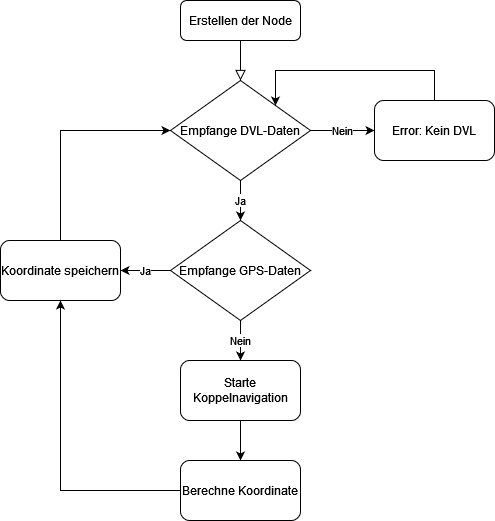

The diagram above was exported from draw.io. Its source (the exported page's mxGraphModel, read from the mxfile embedded in the PNG):
<mxGraphModel dx="1434" dy="754" grid="1" gridSize="10" guides="1" tooltips="1" connect="1" arrows="1" fold="1" page="1" pageScale="1" pageWidth="827" pageHeight="1169" math="0" shadow="0">
  <root>
    <mxCell id="WIyWlLk6GJQsqaUBKTNV-0" />
    <mxCell id="WIyWlLk6GJQsqaUBKTNV-1" parent="WIyWlLk6GJQsqaUBKTNV-0" />
    <mxCell id="WIyWlLk6GJQsqaUBKTNV-2" value="" style="rounded=0;html=1;jettySize=auto;orthogonalLoop=1;fontSize=11;endArrow=block;endFill=0;endSize=8;strokeWidth=1;shadow=0;labelBackgroundColor=none;edgeStyle=orthogonalEdgeStyle;entryX=0.5;entryY=0;entryDx=0;entryDy=0;" parent="WIyWlLk6GJQsqaUBKTNV-1" source="WIyWlLk6GJQsqaUBKTNV-3" target="PbdUBmrrULPhZAckH7Dy-1" edge="1">
      <mxGeometry relative="1" as="geometry">
        <mxPoint x="400" y="160" as="targetPoint" />
      </mxGeometry>
    </mxCell>
    <mxCell id="WIyWlLk6GJQsqaUBKTNV-3" value="Erstellen der Node" style="rounded=1;whiteSpace=wrap;html=1;fontSize=12;glass=0;strokeWidth=1;shadow=0;" parent="WIyWlLk6GJQsqaUBKTNV-1" vertex="1">
      <mxGeometry x="340" y="70" width="120" height="40" as="geometry" />
    </mxCell>
    <mxCell id="PbdUBmrrULPhZAckH7Dy-3" value="Ja" style="edgeStyle=orthogonalEdgeStyle;rounded=0;orthogonalLoop=1;jettySize=auto;html=1;exitX=0.5;exitY=1;exitDx=0;exitDy=0;entryX=0.5;entryY=0;entryDx=0;entryDy=0;" edge="1" parent="WIyWlLk6GJQsqaUBKTNV-1" source="PbdUBmrrULPhZAckH7Dy-1" target="PbdUBmrrULPhZAckH7Dy-2">
      <mxGeometry relative="1" as="geometry" />
    </mxCell>
    <mxCell id="PbdUBmrrULPhZAckH7Dy-5" value="Nein" style="edgeStyle=orthogonalEdgeStyle;rounded=0;orthogonalLoop=1;jettySize=auto;html=1;entryX=0;entryY=0.5;entryDx=0;entryDy=0;" edge="1" parent="WIyWlLk6GJQsqaUBKTNV-1" source="PbdUBmrrULPhZAckH7Dy-1" target="PbdUBmrrULPhZAckH7Dy-4">
      <mxGeometry relative="1" as="geometry">
        <Array as="points">
          <mxPoint x="510" y="200" />
        </Array>
      </mxGeometry>
    </mxCell>
    <mxCell id="PbdUBmrrULPhZAckH7Dy-1" value="Empfange DVL-Daten" style="rhombus;whiteSpace=wrap;html=1;" vertex="1" parent="WIyWlLk6GJQsqaUBKTNV-1">
      <mxGeometry x="330" y="150" width="140" height="100" as="geometry" />
    </mxCell>
    <mxCell id="PbdUBmrrULPhZAckH7Dy-7" value="Ja" style="edgeStyle=orthogonalEdgeStyle;rounded=0;orthogonalLoop=1;jettySize=auto;html=1;entryX=1;entryY=0.5;entryDx=0;entryDy=0;" edge="1" parent="WIyWlLk6GJQsqaUBKTNV-1" source="PbdUBmrrULPhZAckH7Dy-2" target="PbdUBmrrULPhZAckH7Dy-6">
      <mxGeometry relative="1" as="geometry" />
    </mxCell>
    <mxCell id="PbdUBmrrULPhZAckH7Dy-9" value="Nein" style="edgeStyle=orthogonalEdgeStyle;rounded=0;orthogonalLoop=1;jettySize=auto;html=1;entryX=0.5;entryY=0;entryDx=0;entryDy=0;" edge="1" parent="WIyWlLk6GJQsqaUBKTNV-1" source="PbdUBmrrULPhZAckH7Dy-2" target="PbdUBmrrULPhZAckH7Dy-8">
      <mxGeometry relative="1" as="geometry" />
    </mxCell>
    <mxCell id="PbdUBmrrULPhZAckH7Dy-2" value="Empfange GPS-Daten" style="rhombus;whiteSpace=wrap;html=1;" vertex="1" parent="WIyWlLk6GJQsqaUBKTNV-1">
      <mxGeometry x="330" y="290" width="140" height="100" as="geometry" />
    </mxCell>
    <mxCell id="PbdUBmrrULPhZAckH7Dy-15" style="edgeStyle=orthogonalEdgeStyle;rounded=0;orthogonalLoop=1;jettySize=auto;html=1;entryX=1;entryY=0;entryDx=0;entryDy=0;" edge="1" parent="WIyWlLk6GJQsqaUBKTNV-1" source="PbdUBmrrULPhZAckH7Dy-4" target="PbdUBmrrULPhZAckH7Dy-1">
      <mxGeometry relative="1" as="geometry">
        <Array as="points">
          <mxPoint x="594" y="140" />
          <mxPoint x="435" y="140" />
        </Array>
      </mxGeometry>
    </mxCell>
    <mxCell id="PbdUBmrrULPhZAckH7Dy-4" value="Error: Kein DVL" style="rounded=1;whiteSpace=wrap;html=1;" vertex="1" parent="WIyWlLk6GJQsqaUBKTNV-1">
      <mxGeometry x="534" y="170" width="120" height="60" as="geometry" />
    </mxCell>
    <mxCell id="PbdUBmrrULPhZAckH7Dy-10" style="edgeStyle=orthogonalEdgeStyle;rounded=0;orthogonalLoop=1;jettySize=auto;html=1;entryX=0;entryY=0.5;entryDx=0;entryDy=0;" edge="1" parent="WIyWlLk6GJQsqaUBKTNV-1" source="PbdUBmrrULPhZAckH7Dy-6" target="PbdUBmrrULPhZAckH7Dy-1">
      <mxGeometry relative="1" as="geometry">
        <Array as="points">
          <mxPoint x="220" y="200" />
        </Array>
      </mxGeometry>
    </mxCell>
    <mxCell id="PbdUBmrrULPhZAckH7Dy-6" value="Koordinate speichern" style="rounded=1;whiteSpace=wrap;html=1;" vertex="1" parent="WIyWlLk6GJQsqaUBKTNV-1">
      <mxGeometry x="160" y="310" width="120" height="60" as="geometry" />
    </mxCell>
    <mxCell id="PbdUBmrrULPhZAckH7Dy-12" style="edgeStyle=orthogonalEdgeStyle;rounded=0;orthogonalLoop=1;jettySize=auto;html=1;entryX=0.5;entryY=0;entryDx=0;entryDy=0;" edge="1" parent="WIyWlLk6GJQsqaUBKTNV-1" source="PbdUBmrrULPhZAckH7Dy-8" target="PbdUBmrrULPhZAckH7Dy-11">
      <mxGeometry relative="1" as="geometry" />
    </mxCell>
    <mxCell id="PbdUBmrrULPhZAckH7Dy-8" value="Starte Koppelnavigation" style="rounded=1;whiteSpace=wrap;html=1;" vertex="1" parent="WIyWlLk6GJQsqaUBKTNV-1">
      <mxGeometry x="340" y="430" width="120" height="60" as="geometry" />
    </mxCell>
    <mxCell id="PbdUBmrrULPhZAckH7Dy-13" style="edgeStyle=orthogonalEdgeStyle;rounded=0;orthogonalLoop=1;jettySize=auto;html=1;entryX=0.5;entryY=1;entryDx=0;entryDy=0;" edge="1" parent="WIyWlLk6GJQsqaUBKTNV-1" source="PbdUBmrrULPhZAckH7Dy-11" target="PbdUBmrrULPhZAckH7Dy-6">
      <mxGeometry relative="1" as="geometry" />
    </mxCell>
    <mxCell id="PbdUBmrrULPhZAckH7Dy-11" value="Berechne Koordinate" style="rounded=1;whiteSpace=wrap;html=1;" vertex="1" parent="WIyWlLk6GJQsqaUBKTNV-1">
      <mxGeometry x="340" y="530" width="120" height="60" as="geometry" />
    </mxCell>
  </root>
</mxGraphModel>